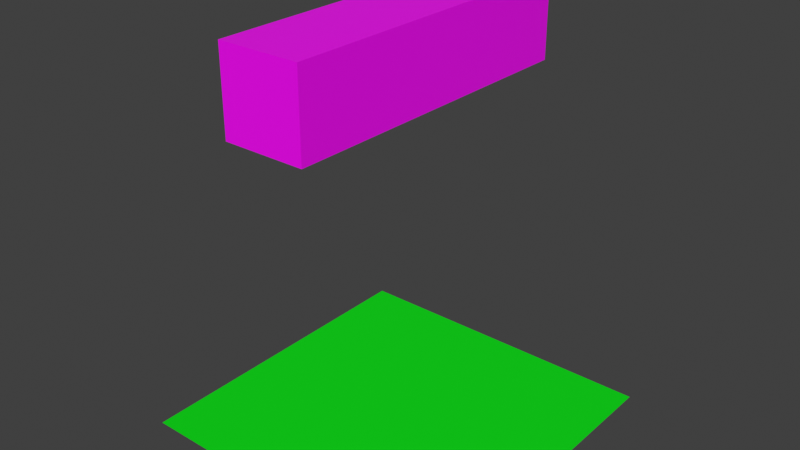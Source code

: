 # Source: cube_snake.blend  (saved by Blender 3.1.7; exported with 4.5.12 LTS)
import bpy
from mathutils import Matrix  # noqa: F401  (used for matrix-valued properties, if any)

bpy.ops.wm.read_factory_settings(use_empty=True)
scene = bpy.context.scene
scene.name = 'Scene'

# ---- collections
col_collection = bpy.data.collections.new('Collection'); scene.collection.children.link(col_collection)

# ---- images (referenced by path relative to the original .blend; pixels are not part of the script)
import os
ASSET_DIR = os.environ.get("B2B_ASSET_DIR", "")  # directory of the original .blend (textures are referenced by path, not embedded)
HERE = os.path.dirname(os.path.abspath(__file__))  # packed textures are extracted next to this script under _unpacked/

def load_image(name, relpath, width, height, colorspace="sRGB"):
    """Load a texture the original file referenced (path relative to the .blend, or extracted next to this script)."""
    p = next((c for c in (os.path.join(HERE, relpath), os.path.join(ASSET_DIR, relpath)) if relpath and os.path.exists(c)), "")
    if p:
        img = bpy.data.images.load(p, check_existing=True)
        img.name = name
    else:  # same state as the original file: an image datablock whose file is absent (Cycles renders it pink)
        img = bpy.data.images.new(name, width, height)
        img.source = "FILE"
        img.filepath = "//" + (relpath or name)
    img.colorspace_settings.name = colorspace
    return img
img_svbbbdi4_2_jpg = load_image('svbbbdi4_2.jpg', 'svbbbdi4_2.jpg', 1024, 1024, 'sRGB')

# ---- materials (node trees are filled in below, after node groups)
mat_test = bpy.data.materials.new('test')
mat_test.alpha_threshold = 0.0
mat_test.use_transparent_shadow = False
mat_test.line_color = (0.0, 0.0, 0.0, 1.0)
mat_field = bpy.data.materials.new('field')
mat_field.use_transparent_shadow = False

# ---- material node trees
mat_test.use_nodes = True; mat_test.node_tree.nodes.clear()
_N = mat_test.node_tree.nodes; _L = mat_test.node_tree.links
n0 = _N.new('ShaderNodeOutputMaterial'); n0.name = 'Material Output'; n0.location = (300, 300)
n1 = _N.new('ShaderNodeBsdfPrincipled'); n1.name = 'Principled BSDF'; n1.location = (10, 300)
n1.distribution = 'GGX'
n1.subsurface_method = 'BURLEY'
n1.inputs[2].default_value = 0.4
n1.inputs[3].default_value = 1.45
n1.inputs[27].default_value = (0.0, 0.0, 0.0, 1.0)
n1.inputs[28].default_value = 1.0
n2 = _N.new('ShaderNodeTexImage'); n2.name = 'Image Texture'; n2.location = (-280, 275)
n2.image = img_svbbbdi4_2_jpg
_L.new(n1.outputs[0], n0.inputs[0])
_L.new(n2.outputs[0], n1.inputs[0])
n0.is_active_output = True
mat_field.use_nodes = True; mat_field.node_tree.nodes.clear()
_N = mat_field.node_tree.nodes; _L = mat_field.node_tree.links
n0 = _N.new('ShaderNodeBsdfPrincipled'); n0.name = 'Principled BSDF'; n0.location = (10, 300)
n0.distribution = 'GGX'
n0.subsurface_method = 'BURLEY'
n0.inputs[0].default_value = (0.0, 0.795, 0.005673, 1.0)
n0.inputs[3].default_value = 1.45
n0.inputs[27].default_value = (0.0, 0.0, 0.0, 1.0)
n0.inputs[28].default_value = 1.0
n1 = _N.new('ShaderNodeOutputMaterial'); n1.name = 'Material Output'; n1.location = (300, 300)
_L.new(n0.outputs[0], n1.inputs[0])
n1.is_active_output = True

# ---- world
world_world = bpy.data.worlds.new('World'); scene.world = world_world
world_world.use_nodes = True; world_world.node_tree.nodes.clear()
_N = world_world.node_tree.nodes; _L = world_world.node_tree.links
n0 = _N.new('ShaderNodeOutputWorld'); n0.name = 'World Output'; n0.location = (300, 300)
n1 = _N.new('ShaderNodeBackground'); n1.name = 'Background'; n1.location = (10, 300)
n1.inputs[0].default_value = (0.05088, 0.05088, 0.05088, 1.0)
_L.new(n1.outputs[0], n0.inputs[0])
n0.is_active_output = True
world_world.color = (0.05088, 0.05088, 0.05088)
world_world.use_sun_shadow = False
world_world.sun_shadow_jitter_overblur = 0.0

# ---- meshes
me_cube = bpy.data.meshes.new('Cube')
me_cube.from_pydata([(1.0, 1.0, 1.0), (1.0, 1.0, -1.0), (1.0, -1.0, 1.0), (1.0, -1.0, -1.0), (-1.0, 1.0, 1.0), (-1.0, 1.0, -1.0), (-1.0, -1.0, 1.0), (-1.0, -1.0, -1.0), (1.031, -0.9922, 0.9783), (-1.0, 0.6948, -1.0), (-1.0, 0.3614, -1.0), (-1.0, 0.02811, -1.0), (-1.0, -0.3052, -1.0), (-1.0, -0.6386, -1.0), (1.0, 0.6948, 1.0), (1.0, 0.3614, 1.0), (1.0, 0.02811, 1.0), (1.0, -0.3052, 1.0), (1.0, -0.6386, 1.0), (-1.0, -0.6386, 1.0), (-1.0, -0.3052, 1.0), (-1.0, 0.02811, 1.0), (-1.0, 0.3614, 1.0), (-1.0, 0.6948, 1.0), (1.0, -0.6386, -1.0), (1.0, -0.3052, -1.0), (1.0, 0.02811, -1.0), (1.0, 0.3614, -1.0), (1.0, 0.6948, -1.0)], [(2, 8)], [(18, 19, 6, 2), (3, 2, 6, 7), (9, 23, 4, 5), (13, 24, 3, 7), (24, 18, 2, 3), (5, 4, 0, 1), (1, 0, 14, 28), (28, 14, 15, 27), (27, 15, 16, 26), (26, 16, 17, 25), (25, 17, 18, 24), (5, 1, 28, 9), (9, 28, 27, 10), (10, 27, 26, 11), (11, 26, 25, 12), (12, 25, 24, 13), (7, 6, 19, 13), (13, 19, 20, 12), (12, 20, 21, 11), (11, 21, 22, 10), (10, 22, 23, 9), (0, 4, 23, 14), (14, 23, 22, 15), (15, 22, 21, 16), (16, 21, 20, 17), (17, 20, 19, 18)])
_uv = me_cube.uv_layers.new(name='mymap')
_uv.uv.foreach_set('vector', [0.6625, 0.724, 0.3375, 0.724, 0.3375, 0.6653, 0.6625, 0.6653, 0.6625, 0.3403, 0.6625, 0.6653, 0.3375, 0.6653, 0.3375, 0.3403, 0.0621, 0.3403, 0.0621, 0.6653, 0.0125, 0.6653, 0.0125, 0.3403, 0.3375, 0.2816, 0.6625, 0.2816, 0.6625, 0.3403, 0.3375, 0.3403, 0.7212, 0.3403, 0.7212, 0.6653, 0.6625, 0.6653, 0.6625, 0.3403, 0.3375, 1.315, 0.3375, 0.9903, 0.6625, 0.9903, 0.6625, 1.315, 0.9875, 0.3403, 0.9875, 0.6653, 0.9379, 0.6653, 0.9379, 0.3403, 0.9379, 0.3403, 0.9379, 0.6653, 0.8837, 0.6653, 0.8837, 0.3403, 0.8837, 0.3403, 0.8837, 0.6653, 0.8296, 0.6653, 0.8296, 0.3403, 0.8296, 0.3403, 0.8296, 0.6653, 0.7754, 0.6653, 0.7754, 0.3403, 0.7754, 0.3403, 0.7754, 0.6653, 0.7212, 0.6653, 0.7212, 0.3403, 0.3375, 0.01531, 0.6625, 0.0153, 0.6625, 0.0649, 0.3375, 0.0649, 0.3375, 0.0649, 0.6625, 0.0649, 0.6625, 0.1191, 0.3375, 0.1191, 0.3375, 0.1191, 0.6625, 0.1191, 0.6625, 0.1732, 0.3375, 0.1732, 0.3375, 0.1732, 0.6625, 0.1732, 0.6625, 0.2274, 0.3375, 0.2274, 0.3375, 0.2274, 0.6625, 0.2274, 0.6625, 0.2816, 0.3375, 0.2816, 0.3375, 0.3403, 0.3375, 0.6653, 0.2788, 0.6653, 0.2788, 0.3403, 0.2788, 0.3403, 0.2788, 0.6653, 0.2246, 0.6653, 0.2246, 0.3403, 0.2246, 0.3403, 0.2246, 0.6653, 0.1704, 0.6653, 0.1704, 0.3403, 0.1704, 0.3403, 0.1704, 0.6653, 0.1163, 0.6653, 0.1163, 0.3403, 0.1163, 0.3403, 0.1163, 0.6653, 0.0621, 0.6653, 0.0621, 0.3403, 0.6625, 0.9903, 0.3375, 0.9903, 0.3375, 0.9407, 0.6625, 0.9407, 0.6625, 0.9407, 0.3375, 0.9407, 0.3375, 0.8865, 0.6625, 0.8865, 0.6625, 0.8865, 0.3375, 0.8865, 0.3375, 0.8324, 0.6625, 0.8324, 0.6625, 0.8324, 0.3375, 0.8324, 0.3375, 0.7782, 0.6625, 0.7782, 0.6625, 0.7782, 0.3375, 0.7782, 0.3375, 0.724, 0.6625, 0.724])
me_cube.materials.append(mat_test)
me_cube.use_remesh_preserve_volume = False
me_cube.use_remesh_preserve_attributes = False
me_cube.use_mirror_vertex_groups = False
me_cube.update()
me_plane = bpy.data.meshes.new('Plane')
me_plane.from_pydata([(-1.0, -1.0, 0.0), (1.0, -1.0, 0.0), (-1.0, 1.0, 0.0), (1.0, 1.0, 0.0)], [], [(0, 1, 3, 2)])
_uv = me_plane.uv_layers.new(name='UVMap')
_uv.uv.foreach_set('vector', [0.0, 0.0, 1.0, 0.0, 1.0, 1.0, 0.0, 1.0])
me_plane.materials.append(mat_field)
me_plane.use_remesh_fix_poles = True
me_plane.use_remesh_preserve_attributes = False
me_plane.update()
arm_armature_001 = bpy.data.armatures.new('Armature.001')  # bones are not reproduced

# ---- objects
ob_cube = bpy.data.objects.new('Cube', me_cube)
ob_plane = bpy.data.objects.new('Plane', me_plane)
ob_armature = bpy.data.objects.new('Armature', arm_armature_001)

# ---- transforms, parenting, visibility, modifiers, constraints
ob_cube.parent = ob_armature
ob_cube.matrix_parent_inverse = Matrix(((1.0, -0.0, 0.0, -1.0), (-0.0, 1.0, -0.0, -4.578), (0.0, -0.0, 1.0, 0.04061), (-0.0, 0.0, -0.0, 1.0)))
ob_cube.location = (1.0, 1.0, 0.0)
ob_cube.scale = (1.0, 3.947, 1.0)
ob_cube.lock_rotations_4d = False
ob_cube.empty_display_type = 'ARROWS'
ob_cube.lineart.crease_threshold = 0.0
_vg = ob_cube.vertex_groups.new(name='Bone')
for _i, _w in zip([0, 1, 4, 5, 9, 10, 11, 14, 15, 16, 21, 22, 23, 26, 27, 28], [0.9456, 0.952, 0.9475, 0.9497, 0.8382, 0.1523, 0.00568, 0.8296, 0.1641, 0.01454, 0.01455, 0.1641, 0.8299, 0.005694, 0.1523, 0.8386]): _vg.add([_i], _w, 'REPLACE')
_vg = ob_cube.vertex_groups.new(name='Bone.001')
for _i, _w in zip([0, 1, 4, 5, 9, 10, 11, 12, 13, 14, 15, 16, 17, 18, 19, 20, 21, 22, 23, 24, 25, 26, 27, 28], [0.05232, 0.04269, 0.05047, 0.04722, 0.1563, 0.8196, 0.8185, 0.1485, 0.003975, 0.1639, 0.8034, 0.8026, 0.1588, 0.0123, 0.01244, 0.1588, 0.8026, 0.8034, 0.1636, 0.004127, 0.1485, 0.8185, 0.8196, 0.156]): _vg.add([_i], _w, 'REPLACE')
_vg = ob_cube.vertex_groups.new(name='Bone.002')
for _i, _w in zip([2, 3, 6, 7, 11, 12, 13, 15, 16, 17, 18, 19, 20, 21, 22, 24, 25, 26], [0.01938, 0.01589, 0.02376, 0.01026, 0.1256, 0.6925, 0.1248, 0.002308, 0.1327, 0.6696, 0.1323, 0.1326, 0.6697, 0.1327, 0.002307, 0.1251, 0.6926, 0.1256]): _vg.add([_i], _w, 'REPLACE')
_vg = ob_cube.vertex_groups.new(name='Bone.003')
for _i, _w in zip([2, 3, 6, 7, 8, 11, 12, 13, 16, 17, 18, 19, 20, 21, 24, 25, 26], [0.9569, 0.9596, 0.9542, 0.963, 1.0, 0.006244, 0.1538, 0.8473, 0.01501, 0.1652, 0.8353, 0.835, 0.1652, 0.01499, 0.8468, 0.1538, 0.006227]): _vg.add([_i], _w, 'REPLACE')
_m = ob_cube.modifiers.new('Armature', 'ARMATURE')
_m.object = ob_armature
ob_plane.location = (1.0, 1.0, -9.0)
ob_plane.scale = (4.0, 4.0, 1.0)
ob_armature.location = (1.0, 4.578, -0.04061)
ob_armature.show_in_front = True

# ---- collection membership
col_collection.objects.link(ob_cube)
col_collection.objects.link(ob_plane)
col_collection.objects.link(ob_armature)

# ---- scene / render settings (as saved in the file)
scene.frame_start = 0; scene.frame_end = 360; scene.frame_set(0)
scene.render.engine = 'BLENDER_EEVEE_NEXT'
scene.cycles.use_denoising = False
scene.cycles.samples = 128
scene.cycles.sampling_pattern = 'TABULATED_SOBOL'
scene.cycles.use_adaptive_sampling = False
scene.cycles.use_light_tree = False
scene.view_settings.view_transform = 'Standard'
bpy.context.view_layer.update()

# ---- added for rendering (the .blend has no active camera and no usable light): camera, sun
cam_auto = bpy.data.cameras.new('AutoCamera')
cam_auto.lens = 50.0
cam_auto.sensor_width = 36.0
cam_auto.clip_end = 1000.0
ob_auto_camera = bpy.data.objects.new('AutoCamera', cam_auto)
scene.collection.objects.link(ob_auto_camera)
ob_auto_camera.location = (14.9706, -15.7647, 7.17647)
ob_auto_camera.rotation_euler = (1.09748, -7.21219e-08, 0.694738)
scene.camera = ob_auto_camera
light_auto_sun = bpy.data.lights.new('AutoSun', 'SUN')
light_auto_sun.energy = 3.0
light_auto_sun.angle = 0.0523599
ob_auto_sun = bpy.data.objects.new('AutoSun', light_auto_sun)
scene.collection.objects.link(ob_auto_sun)
ob_auto_sun.rotation_euler = (0.872665, 0.174533, 0.523599)
bpy.context.view_layer.update()
